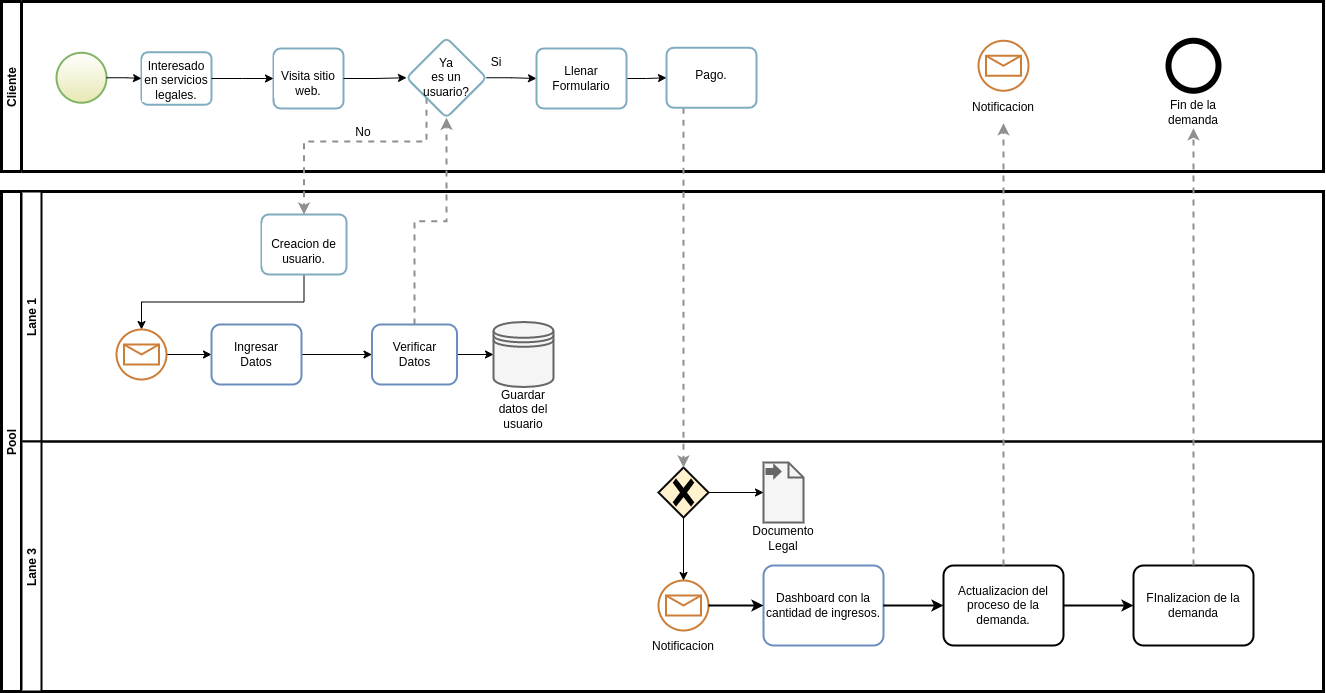

The diagram above was exported from draw.io. Its source (the exported page's mxGraphModel, read from the mxfile embedded in the PNG):
<mxGraphModel dx="2170" dy="2178" grid="1" gridSize="10" guides="1" tooltips="1" connect="1" arrows="1" fold="1" page="1" pageScale="1" pageWidth="850" pageHeight="1100" math="0" shadow="0">
  <root>
    <mxCell id="0" />
    <mxCell id="1" parent="0" />
    <mxCell id="MvlZmIdM6oWEn63Kuna8-14" value="Pool" style="swimlane;childLayout=stackLayout;resizeParent=1;resizeParentMax=0;horizontal=0;startSize=20;horizontalStack=0;strokeWidth=3;" vertex="1" parent="1">
      <mxGeometry x="60" y="-530" width="1322" height="500" as="geometry" />
    </mxCell>
    <mxCell id="MvlZmIdM6oWEn63Kuna8-15" value="Lane 1" style="swimlane;startSize=20;horizontal=0;strokeWidth=2;" vertex="1" parent="MvlZmIdM6oWEn63Kuna8-14">
      <mxGeometry x="20" width="1302" height="250" as="geometry" />
    </mxCell>
    <mxCell id="MvlZmIdM6oWEn63Kuna8-17" value="Lane 3" style="swimlane;startSize=20;horizontal=0;strokeWidth=2;" vertex="1" parent="MvlZmIdM6oWEn63Kuna8-14">
      <mxGeometry x="20" y="250" width="1302" height="250" as="geometry" />
    </mxCell>
    <mxCell id="MvlZmIdM6oWEn63Kuna8-80" value="" style="points=[[0.145,0.145,0],[0.5,0,0],[0.855,0.145,0],[1,0.5,0],[0.855,0.855,0],[0.5,1,0],[0.145,0.855,0],[0,0.5,0]];shape=mxgraph.bpmn.event;html=1;verticalLabelPosition=bottom;labelBackgroundColor=#ffffff;verticalAlign=top;align=center;perimeter=ellipsePerimeter;outlineConnect=0;aspect=fixed;outline=standard;symbol=message;fillStyle=solid;strokeColor=#CC7E39;strokeWidth=2;fillColor=none;gradientDirection=north;" vertex="1" parent="MvlZmIdM6oWEn63Kuna8-17">
      <mxGeometry x="637" y="139" width="50" height="50" as="geometry" />
    </mxCell>
    <mxCell id="MvlZmIdM6oWEn63Kuna8-82" value="Notificacion" style="rounded=0;whiteSpace=wrap;html=1;labelBackgroundColor=none;fillStyle=solid;strokeColor=none;strokeWidth=2;fillColor=none;gradientColor=#FFFFFF;gradientDirection=north;" vertex="1" parent="MvlZmIdM6oWEn63Kuna8-17">
      <mxGeometry x="632" y="189" width="60" height="32.5" as="geometry" />
    </mxCell>
    <mxCell id="MvlZmIdM6oWEn63Kuna8-85" value="" style="shape=mxgraph.bpmn.data;labelPosition=center;verticalLabelPosition=bottom;align=center;verticalAlign=top;whiteSpace=wrap;size=15;html=1;bpmnTransferType=output;labelBackgroundColor=none;fillStyle=solid;strokeColor=#666666;strokeWidth=2;fillColor=#f5f5f5;gradientDirection=north;fontColor=#333333;" vertex="1" parent="MvlZmIdM6oWEn63Kuna8-17">
      <mxGeometry x="742" y="21" width="40" height="60" as="geometry" />
    </mxCell>
    <mxCell id="MvlZmIdM6oWEn63Kuna8-87" value="Documento Legal" style="rounded=0;whiteSpace=wrap;html=1;labelBackgroundColor=none;fillStyle=solid;strokeColor=none;strokeWidth=2;fillColor=none;gradientColor=#FFFFFF;gradientDirection=north;" vertex="1" parent="MvlZmIdM6oWEn63Kuna8-17">
      <mxGeometry x="732" y="81" width="60" height="32.5" as="geometry" />
    </mxCell>
    <mxCell id="MvlZmIdM6oWEn63Kuna8-99" style="edgeStyle=orthogonalEdgeStyle;rounded=0;orthogonalLoop=1;jettySize=auto;html=1;entryX=0.5;entryY=0;entryDx=0;entryDy=0;entryPerimeter=0;" edge="1" parent="MvlZmIdM6oWEn63Kuna8-17" source="MvlZmIdM6oWEn63Kuna8-94" target="MvlZmIdM6oWEn63Kuna8-80">
      <mxGeometry relative="1" as="geometry" />
    </mxCell>
    <mxCell id="MvlZmIdM6oWEn63Kuna8-107" style="edgeStyle=orthogonalEdgeStyle;rounded=0;orthogonalLoop=1;jettySize=auto;html=1;entryX=0;entryY=0.5;entryDx=0;entryDy=0;entryPerimeter=0;" edge="1" parent="MvlZmIdM6oWEn63Kuna8-17" source="MvlZmIdM6oWEn63Kuna8-94" target="MvlZmIdM6oWEn63Kuna8-85">
      <mxGeometry relative="1" as="geometry" />
    </mxCell>
    <mxCell id="MvlZmIdM6oWEn63Kuna8-94" value="" style="points=[[0.25,0.25,0],[0.5,0,0],[0.75,0.25,0],[1,0.5,0],[0.75,0.75,0],[0.5,1,0],[0.25,0.75,0],[0,0.5,0]];shape=mxgraph.bpmn.gateway2;html=1;verticalLabelPosition=bottom;labelBackgroundColor=#ffffff;verticalAlign=top;align=center;perimeter=rhombusPerimeter;outlineConnect=0;outline=none;symbol=none;gwType=exclusive;fillStyle=solid;strokeColor=#000000;strokeWidth=2;fillColor=#fff2cc;gradientDirection=north;direction=west;sketch=0;shadow=0;" vertex="1" parent="MvlZmIdM6oWEn63Kuna8-17">
      <mxGeometry x="637" y="26" width="50" height="50" as="geometry" />
    </mxCell>
    <mxCell id="MvlZmIdM6oWEn63Kuna8-110" value="Dashboard con la cantidad de ingresos." style="points=[[0.25,0,0],[0.5,0,0],[0.75,0,0],[1,0.25,0],[1,0.5,0],[1,0.75,0],[0.75,1,0],[0.5,1,0],[0.25,1,0],[0,0.75,0],[0,0.5,0],[0,0.25,0]];shape=mxgraph.bpmn.task;whiteSpace=wrap;rectStyle=rounded;size=10;taskMarker=abstract;shadow=0;labelBackgroundColor=none;sketch=0;fillStyle=solid;strokeColor=#6c8ebf;strokeWidth=2;fillColor=none;gradientDirection=north;" vertex="1" parent="MvlZmIdM6oWEn63Kuna8-17">
      <mxGeometry x="742" y="124" width="120" height="80" as="geometry" />
    </mxCell>
    <mxCell id="MvlZmIdM6oWEn63Kuna8-109" style="edgeStyle=orthogonalEdgeStyle;rounded=0;jumpSize=6;orthogonalLoop=1;jettySize=auto;html=1;strokeColor=default;strokeWidth=2;" edge="1" parent="MvlZmIdM6oWEn63Kuna8-17" source="MvlZmIdM6oWEn63Kuna8-80" target="MvlZmIdM6oWEn63Kuna8-110">
      <mxGeometry relative="1" as="geometry">
        <mxPoint x="832" y="164" as="targetPoint" />
      </mxGeometry>
    </mxCell>
    <mxCell id="MvlZmIdM6oWEn63Kuna8-112" value="Actualizacion del proceso de la demanda." style="points=[[0.25,0,0],[0.5,0,0],[0.75,0,0],[1,0.25,0],[1,0.5,0],[1,0.75,0],[0.75,1,0],[0.5,1,0],[0.25,1,0],[0,0.75,0],[0,0.5,0],[0,0.25,0]];shape=mxgraph.bpmn.task;whiteSpace=wrap;rectStyle=rounded;size=10;taskMarker=abstract;shadow=0;labelBackgroundColor=none;sketch=0;fillStyle=solid;strokeColor=#000000;strokeWidth=2;fillColor=none;gradientColor=none;gradientDirection=north;" vertex="1" parent="MvlZmIdM6oWEn63Kuna8-17">
      <mxGeometry x="922" y="124" width="120" height="80" as="geometry" />
    </mxCell>
    <mxCell id="MvlZmIdM6oWEn63Kuna8-111" style="edgeStyle=orthogonalEdgeStyle;rounded=0;jumpSize=6;orthogonalLoop=1;jettySize=auto;html=1;strokeColor=default;strokeWidth=2;" edge="1" parent="MvlZmIdM6oWEn63Kuna8-17" source="MvlZmIdM6oWEn63Kuna8-110" target="MvlZmIdM6oWEn63Kuna8-112">
      <mxGeometry relative="1" as="geometry">
        <mxPoint x="932" y="164" as="targetPoint" />
      </mxGeometry>
    </mxCell>
    <mxCell id="MvlZmIdM6oWEn63Kuna8-118" value="FInalizacion de la demanda" style="points=[[0.25,0,0],[0.5,0,0],[0.75,0,0],[1,0.25,0],[1,0.5,0],[1,0.75,0],[0.75,1,0],[0.5,1,0],[0.25,1,0],[0,0.75,0],[0,0.5,0],[0,0.25,0]];shape=mxgraph.bpmn.task;whiteSpace=wrap;rectStyle=rounded;size=10;taskMarker=abstract;shadow=0;labelBackgroundColor=none;sketch=0;fillStyle=solid;strokeColor=#000000;strokeWidth=2;fillColor=none;gradientColor=none;gradientDirection=north;" vertex="1" parent="MvlZmIdM6oWEn63Kuna8-17">
      <mxGeometry x="1112.0000000000002" y="124" width="120" height="80" as="geometry" />
    </mxCell>
    <mxCell id="MvlZmIdM6oWEn63Kuna8-117" style="edgeStyle=orthogonalEdgeStyle;rounded=0;jumpSize=6;orthogonalLoop=1;jettySize=auto;html=1;strokeColor=default;strokeWidth=2;" edge="1" parent="MvlZmIdM6oWEn63Kuna8-17" source="MvlZmIdM6oWEn63Kuna8-112" target="MvlZmIdM6oWEn63Kuna8-118">
      <mxGeometry relative="1" as="geometry">
        <mxPoint x="1132.0000000000002" y="164" as="targetPoint" />
      </mxGeometry>
    </mxCell>
    <mxCell id="MvlZmIdM6oWEn63Kuna8-32" value="Cliente" style="swimlane;startSize=20;horizontal=0;strokeColor=default;fillColor=default;strokeWidth=3;" vertex="1" parent="1">
      <mxGeometry x="60" y="-720" width="1322" height="170" as="geometry" />
    </mxCell>
    <mxCell id="MvlZmIdM6oWEn63Kuna8-114" value="" style="points=[[0.145,0.145,0],[0.5,0,0],[0.855,0.145,0],[1,0.5,0],[0.855,0.855,0],[0.5,1,0],[0.145,0.855,0],[0,0.5,0]];shape=mxgraph.bpmn.event;html=1;verticalLabelPosition=bottom;labelBackgroundColor=#ffffff;verticalAlign=top;align=center;perimeter=ellipsePerimeter;outlineConnect=0;aspect=fixed;outline=standard;symbol=message;fillStyle=solid;strokeColor=#CC7E39;strokeWidth=2;fillColor=none;gradientDirection=north;" vertex="1" parent="MvlZmIdM6oWEn63Kuna8-32">
      <mxGeometry x="977" y="39.25" width="50" height="50" as="geometry" />
    </mxCell>
    <mxCell id="MvlZmIdM6oWEn63Kuna8-115" value="Notificacion" style="rounded=0;whiteSpace=wrap;html=1;labelBackgroundColor=none;fillStyle=solid;strokeColor=none;strokeWidth=2;fillColor=none;gradientColor=#FFFFFF;gradientDirection=north;" vertex="1" parent="MvlZmIdM6oWEn63Kuna8-32">
      <mxGeometry x="972" y="89.25" width="60" height="32.5" as="geometry" />
    </mxCell>
    <mxCell id="MvlZmIdM6oWEn63Kuna8-120" value="" style="points=[[0.145,0.145,0],[0.5,0,0],[0.855,0.145,0],[1,0.5,0],[0.855,0.855,0],[0.5,1,0],[0.145,0.855,0],[0,0.5,0]];shape=mxgraph.bpmn.event;html=1;verticalLabelPosition=bottom;labelBackgroundColor=#ffffff;verticalAlign=top;align=center;perimeter=ellipsePerimeter;outlineConnect=0;aspect=fixed;outline=end;symbol=terminate2;shadow=0;sketch=0;fillStyle=solid;strokeColor=#000000;strokeWidth=2;fillColor=none;gradientColor=none;gradientDirection=north;" vertex="1" parent="MvlZmIdM6oWEn63Kuna8-32">
      <mxGeometry x="1167" y="39.25" width="50" height="50" as="geometry" />
    </mxCell>
    <mxCell id="MvlZmIdM6oWEn63Kuna8-53" value="No" style="rounded=0;whiteSpace=wrap;html=1;labelBackgroundColor=none;fillStyle=solid;strokeColor=none;strokeWidth=2;fillColor=none;gradientColor=#FFFFFF;gradientDirection=north;" vertex="1" parent="MvlZmIdM6oWEn63Kuna8-32">
      <mxGeometry x="352" y="120.75" width="20" height="20" as="geometry" />
    </mxCell>
    <mxCell id="MvlZmIdM6oWEn63Kuna8-37" value="&lt;br&gt;Visita sitio web." style="rounded=1;whiteSpace=wrap;html=1;verticalAlign=top;fillColor=none;strokeColor=#80ACBF;labelBackgroundColor=#ffffff;strokeWidth=2;fillStyle=solid;gradientDirection=north;arcSize=12;" vertex="1" parent="MvlZmIdM6oWEn63Kuna8-32">
      <mxGeometry x="272" y="47" width="70" height="60" as="geometry" />
    </mxCell>
    <mxCell id="MvlZmIdM6oWEn63Kuna8-22" value="" style="points=[[0.145,0.145,0],[0.5,0,0],[0.855,0.145,0],[1,0.5,0],[0.855,0.855,0],[0.5,1,0],[0.145,0.855,0],[0,0.5,0]];shape=mxgraph.bpmn.event;html=1;verticalLabelPosition=bottom;labelBackgroundColor=#ffffff;verticalAlign=top;align=center;perimeter=ellipsePerimeter;outlineConnect=0;aspect=fixed;outline=standard;symbol=general;fillColor=#E6E8B3;strokeColor=#82b366;strokeWidth=2;fillStyle=solid;gradientColor=#FFFFFF;gradientDirection=north;" vertex="1" parent="1">
      <mxGeometry x="115" y="-668.75" width="50" height="50" as="geometry" />
    </mxCell>
    <mxCell id="MvlZmIdM6oWEn63Kuna8-33" value="Interesado en servicios legales." style="rounded=1;whiteSpace=wrap;html=1;verticalAlign=top;fillColor=none;strokeColor=#80ACBF;labelBackgroundColor=#ffffff;strokeWidth=2;fillStyle=solid;gradientDirection=north;arcSize=12;" vertex="1" parent="1">
      <mxGeometry x="200" y="-669.25" width="70" height="52.5" as="geometry" />
    </mxCell>
    <mxCell id="MvlZmIdM6oWEn63Kuna8-47" style="edgeStyle=orthogonalEdgeStyle;rounded=0;orthogonalLoop=1;jettySize=auto;html=1;exitX=1;exitY=0.5;exitDx=0;exitDy=0;entryX=0;entryY=0.5;entryDx=0;entryDy=0;" edge="1" parent="1" source="MvlZmIdM6oWEn63Kuna8-37" target="MvlZmIdM6oWEn63Kuna8-44">
      <mxGeometry relative="1" as="geometry" />
    </mxCell>
    <mxCell id="MvlZmIdM6oWEn63Kuna8-34" value="" style="edgeStyle=orthogonalEdgeStyle;rounded=0;orthogonalLoop=1;jettySize=auto;html=1;" edge="1" parent="1" source="MvlZmIdM6oWEn63Kuna8-22" target="MvlZmIdM6oWEn63Kuna8-33">
      <mxGeometry relative="1" as="geometry" />
    </mxCell>
    <mxCell id="MvlZmIdM6oWEn63Kuna8-38" value="" style="edgeStyle=orthogonalEdgeStyle;rounded=0;orthogonalLoop=1;jettySize=auto;html=1;" edge="1" parent="1" source="MvlZmIdM6oWEn63Kuna8-33" target="MvlZmIdM6oWEn63Kuna8-37">
      <mxGeometry relative="1" as="geometry" />
    </mxCell>
    <mxCell id="MvlZmIdM6oWEn63Kuna8-66" style="edgeStyle=orthogonalEdgeStyle;rounded=0;orthogonalLoop=1;jettySize=auto;html=1;exitX=0.5;exitY=1;exitDx=0;exitDy=0;entryX=0.5;entryY=0;entryDx=0;entryDy=0;entryPerimeter=0;" edge="1" parent="1" source="MvlZmIdM6oWEn63Kuna8-39" target="MvlZmIdM6oWEn63Kuna8-58">
      <mxGeometry relative="1" as="geometry" />
    </mxCell>
    <mxCell id="MvlZmIdM6oWEn63Kuna8-39" value="&lt;br&gt;Creacion de usuario." style="rounded=1;whiteSpace=wrap;html=1;verticalAlign=middle;fillColor=none;strokeColor=#80ACBF;labelBackgroundColor=#ffffff;strokeWidth=2;fillStyle=solid;gradientDirection=north;arcSize=12;" vertex="1" parent="1">
      <mxGeometry x="320" y="-507" width="85" height="60" as="geometry" />
    </mxCell>
    <mxCell id="MvlZmIdM6oWEn63Kuna8-61" value="" style="edgeStyle=orthogonalEdgeStyle;rounded=0;orthogonalLoop=1;jettySize=auto;html=1;" edge="1" parent="1" source="MvlZmIdM6oWEn63Kuna8-44" target="MvlZmIdM6oWEn63Kuna8-60">
      <mxGeometry relative="1" as="geometry" />
    </mxCell>
    <mxCell id="MvlZmIdM6oWEn63Kuna8-121" style="edgeStyle=orthogonalEdgeStyle;rounded=0;jumpSize=6;orthogonalLoop=1;jettySize=auto;html=1;exitX=0;exitY=1;exitDx=0;exitDy=0;entryX=0.5;entryY=0;entryDx=0;entryDy=0;strokeColor=#8F8F8F;strokeWidth=2;dashed=1;" edge="1" parent="1" source="MvlZmIdM6oWEn63Kuna8-44" target="MvlZmIdM6oWEn63Kuna8-39">
      <mxGeometry relative="1" as="geometry">
        <Array as="points">
          <mxPoint x="485" y="-580" />
          <mxPoint x="362" y="-580" />
        </Array>
      </mxGeometry>
    </mxCell>
    <mxCell id="MvlZmIdM6oWEn63Kuna8-44" value="Ya&lt;br&gt;es un&lt;br&gt;usuario?" style="rhombus;whiteSpace=wrap;html=1;verticalAlign=middle;fillColor=none;strokeColor=#80ACBF;rounded=1;labelBackgroundColor=none;strokeWidth=2;fillStyle=solid;gradientDirection=north;arcSize=12;" vertex="1" parent="1">
      <mxGeometry x="465" y="-683.75" width="80" height="80" as="geometry" />
    </mxCell>
    <mxCell id="MvlZmIdM6oWEn63Kuna8-54" value="Si" style="rounded=0;whiteSpace=wrap;html=1;labelBackgroundColor=none;fillStyle=solid;strokeColor=none;strokeWidth=2;fillColor=none;gradientColor=#FFFFFF;gradientDirection=north;" vertex="1" parent="1">
      <mxGeometry x="545" y="-668.75" width="20" height="20" as="geometry" />
    </mxCell>
    <mxCell id="MvlZmIdM6oWEn63Kuna8-70" value="" style="edgeStyle=orthogonalEdgeStyle;rounded=0;orthogonalLoop=1;jettySize=auto;html=1;" edge="1" parent="1" source="MvlZmIdM6oWEn63Kuna8-58" target="MvlZmIdM6oWEn63Kuna8-69">
      <mxGeometry relative="1" as="geometry" />
    </mxCell>
    <mxCell id="MvlZmIdM6oWEn63Kuna8-58" value="" style="points=[[0.145,0.145,0],[0.5,0,0],[0.855,0.145,0],[1,0.5,0],[0.855,0.855,0],[0.5,1,0],[0.145,0.855,0],[0,0.5,0]];shape=mxgraph.bpmn.event;html=1;verticalLabelPosition=bottom;labelBackgroundColor=#ffffff;verticalAlign=top;align=center;perimeter=ellipsePerimeter;outlineConnect=0;aspect=fixed;outline=standard;symbol=message;fillStyle=solid;strokeColor=#CC7E39;strokeWidth=2;fillColor=none;gradientDirection=north;" vertex="1" parent="1">
      <mxGeometry x="175" y="-392" width="50" height="50" as="geometry" />
    </mxCell>
    <mxCell id="MvlZmIdM6oWEn63Kuna8-63" value="" style="edgeStyle=orthogonalEdgeStyle;rounded=0;orthogonalLoop=1;jettySize=auto;html=1;" edge="1" parent="1" source="MvlZmIdM6oWEn63Kuna8-60" target="MvlZmIdM6oWEn63Kuna8-62">
      <mxGeometry relative="1" as="geometry" />
    </mxCell>
    <mxCell id="MvlZmIdM6oWEn63Kuna8-60" value="Llenar&lt;br&gt;Formulario" style="rounded=1;whiteSpace=wrap;html=1;verticalAlign=middle;fillColor=none;strokeColor=#80ACBF;labelBackgroundColor=none;strokeWidth=2;fillStyle=solid;gradientDirection=north;arcSize=12;" vertex="1" parent="1">
      <mxGeometry x="595" y="-673" width="90" height="60" as="geometry" />
    </mxCell>
    <mxCell id="MvlZmIdM6oWEn63Kuna8-108" style="edgeStyle=orthogonalEdgeStyle;rounded=0;orthogonalLoop=1;jettySize=auto;html=1;entryX=0.5;entryY=1;entryDx=0;entryDy=0;entryPerimeter=0;dashed=1;strokeWidth=2;strokeColor=#8F8F8F;" edge="1" parent="1" source="MvlZmIdM6oWEn63Kuna8-62" target="MvlZmIdM6oWEn63Kuna8-94">
      <mxGeometry relative="1" as="geometry">
        <Array as="points">
          <mxPoint x="742" y="-530" />
          <mxPoint x="742" y="-530" />
        </Array>
      </mxGeometry>
    </mxCell>
    <mxCell id="MvlZmIdM6oWEn63Kuna8-62" value="&lt;br&gt;Pago." style="rounded=1;whiteSpace=wrap;html=1;verticalAlign=top;fillColor=none;strokeColor=#80ACBF;labelBackgroundColor=none;strokeWidth=2;fillStyle=solid;gradientDirection=north;arcSize=12;" vertex="1" parent="1">
      <mxGeometry x="725" y="-673.75" width="90" height="60" as="geometry" />
    </mxCell>
    <mxCell id="MvlZmIdM6oWEn63Kuna8-72" value="" style="edgeStyle=orthogonalEdgeStyle;rounded=0;orthogonalLoop=1;jettySize=auto;html=1;" edge="1" parent="1" source="MvlZmIdM6oWEn63Kuna8-69" target="MvlZmIdM6oWEn63Kuna8-71">
      <mxGeometry relative="1" as="geometry" />
    </mxCell>
    <mxCell id="MvlZmIdM6oWEn63Kuna8-69" value="Ingresar&lt;br&gt;Datos" style="rounded=1;whiteSpace=wrap;html=1;verticalAlign=middle;fillColor=none;strokeColor=#6c8ebf;labelBackgroundColor=#ffffff;fillStyle=solid;strokeWidth=2;gradientDirection=north;align=center;" vertex="1" parent="1">
      <mxGeometry x="270" y="-397" width="90" height="60" as="geometry" />
    </mxCell>
    <mxCell id="MvlZmIdM6oWEn63Kuna8-75" style="edgeStyle=orthogonalEdgeStyle;rounded=0;orthogonalLoop=1;jettySize=auto;html=1;entryX=0;entryY=0.5;entryDx=0;entryDy=0;" edge="1" parent="1" source="MvlZmIdM6oWEn63Kuna8-71" target="MvlZmIdM6oWEn63Kuna8-74">
      <mxGeometry relative="1" as="geometry" />
    </mxCell>
    <mxCell id="MvlZmIdM6oWEn63Kuna8-122" style="edgeStyle=orthogonalEdgeStyle;rounded=0;jumpSize=6;orthogonalLoop=1;jettySize=auto;html=1;entryX=0.5;entryY=1;entryDx=0;entryDy=0;strokeColor=#8F8F8F;strokeWidth=2;dashed=1;" edge="1" parent="1" source="MvlZmIdM6oWEn63Kuna8-71" target="MvlZmIdM6oWEn63Kuna8-44">
      <mxGeometry relative="1" as="geometry" />
    </mxCell>
    <mxCell id="MvlZmIdM6oWEn63Kuna8-71" value="Verificar&lt;br&gt;Datos" style="rounded=1;whiteSpace=wrap;html=1;verticalAlign=middle;fillColor=none;strokeColor=#6c8ebf;labelBackgroundColor=#ffffff;fillStyle=solid;strokeWidth=2;gradientDirection=north;" vertex="1" parent="1">
      <mxGeometry x="430.5" y="-397" width="85" height="60" as="geometry" />
    </mxCell>
    <mxCell id="MvlZmIdM6oWEn63Kuna8-74" value="" style="shape=datastore;whiteSpace=wrap;html=1;labelPosition=center;verticalLabelPosition=bottom;align=center;verticalAlign=top;labelBackgroundColor=none;fillStyle=solid;strokeColor=#666666;strokeWidth=2;fillColor=#f5f5f5;gradientDirection=north;fontColor=#333333;" vertex="1" parent="1">
      <mxGeometry x="552" y="-399.5" width="60" height="65" as="geometry" />
    </mxCell>
    <mxCell id="MvlZmIdM6oWEn63Kuna8-76" value="Guardar datos del usuario" style="rounded=0;whiteSpace=wrap;html=1;labelBackgroundColor=none;fillStyle=solid;strokeColor=none;strokeWidth=2;fillColor=none;gradientColor=#FFFFFF;gradientDirection=north;" vertex="1" parent="1">
      <mxGeometry x="552" y="-328.5" width="60" height="32.5" as="geometry" />
    </mxCell>
    <mxCell id="MvlZmIdM6oWEn63Kuna8-113" style="edgeStyle=orthogonalEdgeStyle;rounded=0;jumpSize=6;orthogonalLoop=1;jettySize=auto;html=1;strokeColor=#8F8F8F;strokeWidth=2;entryX=0.5;entryY=1;entryDx=0;entryDy=0;dashed=1;" edge="1" parent="1" source="MvlZmIdM6oWEn63Kuna8-112" target="MvlZmIdM6oWEn63Kuna8-115">
      <mxGeometry relative="1" as="geometry">
        <mxPoint x="1062" y="-620" as="targetPoint" />
      </mxGeometry>
    </mxCell>
    <mxCell id="MvlZmIdM6oWEn63Kuna8-123" value="Fin de la demanda" style="rounded=0;whiteSpace=wrap;html=1;labelBackgroundColor=none;fillStyle=solid;strokeColor=none;strokeWidth=2;fillColor=none;gradientColor=#FFFFFF;gradientDirection=north;" vertex="1" parent="1">
      <mxGeometry x="1222" y="-625.75" width="60" height="32.5" as="geometry" />
    </mxCell>
    <mxCell id="MvlZmIdM6oWEn63Kuna8-125" style="edgeStyle=orthogonalEdgeStyle;rounded=0;jumpSize=6;orthogonalLoop=1;jettySize=auto;html=1;entryX=0.5;entryY=1;entryDx=0;entryDy=0;strokeColor=#8F8F8F;strokeWidth=2;dashed=1;" edge="1" parent="1" source="MvlZmIdM6oWEn63Kuna8-118" target="MvlZmIdM6oWEn63Kuna8-123">
      <mxGeometry relative="1" as="geometry" />
    </mxCell>
  </root>
</mxGraphModel>